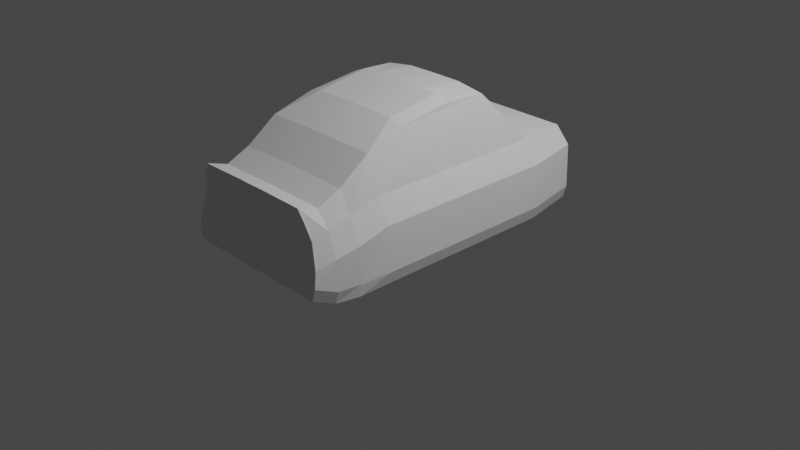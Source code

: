 # Source: car.blend  (saved by Blender 2.91.10; exported with 4.5.12 LTS)
import bpy
from mathutils import Matrix  # noqa: F401  (used for matrix-valued properties, if any)

bpy.ops.wm.read_factory_settings(use_empty=True)
scene = bpy.context.scene
scene.name = 'Scene'

# ---- collections
col_collection = bpy.data.collections.new('Collection'); scene.collection.children.link(col_collection)

# ---- world
world_world = bpy.data.worlds.new('World'); scene.world = world_world
world_world.use_nodes = True; world_world.node_tree.nodes.clear()
_N = world_world.node_tree.nodes; _L = world_world.node_tree.links
n0 = _N.new('ShaderNodeOutputWorld'); n0.name = 'World Output'; n0.location = (300, 300)
n1 = _N.new('ShaderNodeBackground'); n1.name = 'Background'; n1.location = (10, 300)
n1.inputs[0].default_value = (0.05088, 0.05088, 0.05088, 1.0)
_L.new(n1.outputs[0], n0.inputs[0])
n0.is_active_output = True
world_world.color = (0.05088, 0.05088, 0.05088)
world_world.use_sun_shadow = False
world_world.sun_shadow_jitter_overblur = 0.0

# ---- cameras
cam_camera = bpy.data.cameras.new('Camera')
cam_camera.clip_end = 100.0
cam_camera.ortho_scale = 7.314

# ---- lights
light_light = bpy.data.lights.new('Light', 'POINT')
light_light.transmission_factor = 0.0
light_light.energy = 1000.0
light_light.shadow_soft_size = 0.1
light_light.shadow_maximum_resolution = 0.006
light_light.use_absolute_resolution = True

# ---- meshes
me_cube_001 = bpy.data.meshes.new('Cube.001')
me_cube_001.from_pydata([(0.0, 1.0, 0.5991), (0.0, 1.0, 0.1274), (0.0, -1.0, 0.5991), (0.0, -1.0, 0.1274), (-0.9329, 1.0, 0.5912), (-0.9487, 1.0, 0.1274), (-0.9223, -1.0, 0.5912), (-0.9382, -1.0, 0.1274), (0.0, 1.0, 0.00101), (0.0, -1.0, 0.00101), (-0.9103, 1.0, -0.004484), (-0.8997, -1.0, -0.004484), (0.0, 0.981, 0.8469), (0.0, -1.0, 0.8469), (-0.7905, 0.981, 0.8364), (-0.7905, -1.0, 0.8364), (0.0, 0.4721, 1.437), (0.0, -0.9962, 1.213), (-0.6404, 0.4721, 1.388), (-0.6602, -1.0, 1.206), (-0.3301, -1.0, 1.21), (0.0, 0.0, 1.475), (-0.3301, 0.4721, 1.434), (-0.6338, 0.0, 1.413), (-0.3301, 0.0, 1.472), (-0.4951, -1.0, 1.208), (0.0, -0.5741, 1.39), (-0.165, -0.9981, 1.211), (-0.6404, -0.576, 1.341), (-0.3301, -0.576, 1.386), (-0.165, 0.0, 1.473), (-0.4951, 0.0, 1.47), (-0.165, -0.575, 1.388), (-0.4951, -0.576, 1.384), (0.0, -1.324, 0.5185), (0.0, -1.324, 0.1259), (-0.9213, -1.324, 0.5106), (-0.9187, -1.324, 0.1259), (0.0, -1.324, -0.0005193), (-0.8987, -1.324, -0.006014), (0.0, -1.324, 0.7663), (-0.7894, -1.324, 0.7557), (0.0, -1.32, 0.9803), (-0.6592, -1.324, 0.9736), (-0.3291, -1.324, 0.977), (-0.4941, -1.324, 0.9753), (-0.164, -1.322, 0.9786), (0.0, -1.572, 0.4568), (0.0, -1.572, 0.1401), (-0.8862, -1.572, 0.4489), (-0.902, -1.572, 0.1401), (0.0, -1.572, 0.01374), (-0.8636, -1.572, 0.008242), (0.0, -1.572, 0.7046), (-0.7886, -1.572, 0.694), (0.0, -1.568, 0.868), (-0.6584, -1.572, 0.8612), (-0.3283, -1.572, 0.8646), (-0.4933, -1.572, 0.8629), (-0.1632, -1.57, 0.8663), (0.0, -1.784, 0.4018), (0.0, -1.809, 0.2307), (-0.8433, -1.77, 0.3938), (-0.8591, -1.796, 0.2307), (0.0, -1.809, 0.1043), (-0.8207, -1.796, 0.09882), (0.0, -1.762, 0.6496), (-0.7721, -1.74, 0.639), (0.0, -1.793, 0.9396), (-0.6577, -1.79, 0.9328), (-0.3276, -1.79, 0.9362), (-0.4926, -1.79, 0.9345), (-0.1625, -1.788, 0.9379), (-0.394, -1.762, 0.6443), (-0.5751, -1.79, 0.9337), (-0.7228, -1.777, 0.8176), (0.0, -1.779, 0.8262), (-0.245, -1.789, 0.937), (-0.4101, -1.79, 0.9354), (-0.08126, -1.79, 0.9387), (-0.3276, -1.789, 0.9362), (0.0, 1.62, 0.6151), (0.0, 1.62, 0.1433), (-0.8305, 1.605, 0.6072), (-0.8463, 1.605, 0.1433), (0.0, 1.62, 0.01696), (-0.8079, 1.605, 0.01146), (0.0, 1.565, 0.8036), (-0.7033, 1.565, 0.8022), (0.0, 1.686, 0.5535), (0.0, 1.695, 0.1861), (-0.7625, 1.655, 0.557), (-0.7783, 1.665, 0.1565), (0.0, 1.695, 0.05969), (-0.7652, 1.665, 0.0542), (0.0, 1.63, 0.7421), (-0.6463, 1.63, 0.7379)], [], [(0, 1, 82, 81), (12, 0, 81, 87), (7, 6, 4, 5), (25, 19, 43, 45), (1, 8, 85, 82), (1, 0, 2, 3), (10, 8, 9, 11), (13, 17, 42, 40), (7, 5, 10, 11), (1, 3, 9, 8), (14, 15, 19, 28, 23, 18), (2, 0, 12, 13), (15, 6, 36, 41), (4, 6, 15, 14), (33, 28, 19, 25), (13, 12, 16, 21, 26, 17), (12, 14, 18, 22, 16), (11, 9, 38, 39), (32, 29, 20, 27), (16, 22, 24, 30, 21), (22, 18, 23, 31, 24), (26, 32, 27, 17), (21, 30, 32, 26), (30, 24, 29, 32), (9, 3, 35, 38), (29, 33, 25, 20), (24, 31, 33, 29), (31, 23, 28, 33), (46, 44, 57, 59), (37, 39, 52, 50), (40, 42, 55, 53), (39, 38, 51, 52), (43, 41, 54, 56), (27, 20, 44, 46), (20, 25, 45, 44), (6, 7, 37, 36), (17, 27, 46, 42), (19, 15, 41, 43), (3, 2, 34, 35), (7, 11, 39, 37), (2, 13, 40, 34), (58, 56, 69, 74, 71), (49, 50, 63, 62), (54, 49, 62, 67), (47, 53, 66, 60), (55, 59, 72, 79, 68), (38, 35, 48, 51), (44, 45, 58, 57), (42, 46, 59, 55), (34, 40, 53, 47), (41, 36, 49, 54), (36, 37, 50, 49), (45, 43, 56, 58), (35, 34, 47, 48), (61, 60, 62, 63), (61, 63, 65, 64), (62, 60, 66, 73, 67), (71, 80, 78), (67, 73, 66, 76, 68, 79, 72, 80, 71, 74, 69, 75), (48, 47, 60, 61), (56, 54, 67, 75, 69), (52, 51, 64, 65), (53, 55, 68, 76, 66), (50, 52, 65, 63), (59, 57, 70, 77, 72), (51, 48, 61, 64), (57, 58, 71, 78, 70), (78, 77, 70), (78, 80, 77), (80, 72, 77), (85, 86, 94, 93), (86, 84, 92, 94), (83, 88, 96, 91), (10, 5, 84, 86), (4, 14, 88, 83), (8, 10, 86, 85), (14, 12, 87, 88), (5, 4, 83, 84), (92, 90, 93, 94), (92, 91, 89, 90), (89, 91, 96, 95), (81, 82, 90, 89), (87, 81, 89, 95), (88, 87, 95, 96), (82, 85, 93, 90), (84, 83, 91, 92)])
_uv = me_cube_001.uv_layers.new(name='UVMap')
_uv.uv.foreach_set('vector', [0.875, 0.5, 0.625, 0.5, 0.625, 0.5, 0.875, 0.5, 0.875, 0.5, 0.875, 0.5, 0.875, 0.5, 0.875, 0.5, 0.375, 0.5, 0.625, 0.5, 0.625, 0.75, 0.375, 0.75, 0.3125, 0.75, 0.375, 0.75, 0.375, 0.75, 0.3125, 0.75, 0.625, 0.5, 0.625, 0.5, 0.625, 0.5, 0.625, 0.5, 0.625, 0.5, 0.875, 0.5, 0.875, 0.75, 0.625, 0.75, 0.375, 0.0, 0.625, 0.0, 0.625, 0.25, 0.375, 0.25, 0.875, 0.75, 0.875, 0.75, 0.875, 0.75, 0.875, 0.75, 0.375, 0.5, 0.375, 0.75, 0.375, 0.75, 0.375, 0.5, 0.625, 0.5, 0.625, 0.75, 0.625, 0.75, 0.625, 0.5, 0.625, 0.75, 0.625, 0.5, 0.625, 0.5, 0.625, 0.5625, 0.625, 0.625, 0.625, 0.75, 0.875, 0.75, 0.875, 0.5, 0.875, 0.5, 0.875, 0.75, 0.625, 0.5, 0.625, 0.5, 0.625, 0.5, 0.625, 0.5, 0.625, 0.75, 0.625, 0.5, 0.625, 0.5, 0.625, 0.75, 0.3125, 0.6875, 0.375, 0.6875, 0.375, 0.75, 0.3125, 0.75, 0.875, 0.75, 0.875, 0.5, 0.875, 0.5, 0.875, 0.625, 0.875, 0.6875, 0.875, 0.75, 0.625, 0.5, 0.625, 0.25, 0.625, 0.25, 0.625, 0.375, 0.625, 0.5, 0.375, 0.25, 0.625, 0.25, 0.625, 0.25, 0.375, 0.25, 0.1875, 0.6875, 0.25, 0.6875, 0.25, 0.75, 0.1875, 0.75, 0.125, 0.5, 0.25, 0.5, 0.25, 0.625, 0.1875, 0.625, 0.125, 0.625, 0.25, 0.5, 0.375, 0.5, 0.375, 0.625, 0.3125, 0.625, 0.25, 0.625, 0.125, 0.6875, 0.1875, 0.6875, 0.1875, 0.75, 0.125, 0.75, 0.125, 0.625, 0.1875, 0.625, 0.1875, 0.6875, 0.125, 0.6875, 0.1875, 0.625, 0.25, 0.625, 0.25, 0.6875, 0.1875, 0.6875, 0.625, 0.75, 0.625, 0.75, 0.625, 0.75, 0.625, 0.75, 0.25, 0.6875, 0.3125, 0.6875, 0.3125, 0.75, 0.25, 0.75, 0.25, 0.625, 0.3125, 0.625, 0.3125, 0.6875, 0.25, 0.6875, 0.3125, 0.625, 0.375, 0.625, 0.375, 0.6875, 0.3125, 0.6875, 0.1875, 0.75, 0.25, 0.75, 0.25, 0.75, 0.1875, 0.75, 0.375, 0.5, 0.375, 0.5, 0.375, 0.5, 0.375, 0.5, 0.875, 0.75, 0.875, 0.75, 0.875, 0.75, 0.875, 0.75, 0.375, 0.25, 0.625, 0.25, 0.625, 0.25, 0.375, 0.25, 0.625, 0.5, 0.625, 0.5, 0.625, 0.5, 0.625, 0.5, 0.1875, 0.75, 0.25, 0.75, 0.25, 0.75, 0.1875, 0.75, 0.25, 0.75, 0.3125, 0.75, 0.3125, 0.75, 0.25, 0.75, 0.625, 0.5, 0.375, 0.5, 0.375, 0.5, 0.625, 0.5, 0.125, 0.75, 0.1875, 0.75, 0.1875, 0.75, 0.125, 0.75, 0.625, 0.5, 0.625, 0.5, 0.625, 0.5, 0.625, 0.5, 0.625, 0.75, 0.875, 0.75, 0.875, 0.75, 0.625, 0.75, 0.375, 0.5, 0.375, 0.5, 0.375, 0.5, 0.375, 0.5, 0.875, 0.75, 0.875, 0.75, 0.875, 0.75, 0.875, 0.75, 0.3125, 0.75, 0.375, 0.75, 0.375, 0.75, 0.3438, 0.75, 0.3125, 0.75, 0.625, 0.5, 0.375, 0.5, 0.375, 0.5, 0.625, 0.5, 0.625, 0.5, 0.625, 0.5, 0.625, 0.5, 0.625, 0.5, 0.875, 0.75, 0.875, 0.75, 0.875, 0.75, 0.875, 0.75, 0.125, 0.75, 0.1875, 0.75, 0.1875, 0.75, 0.1562, 0.75, 0.125, 0.75, 0.625, 0.75, 0.625, 0.75, 0.625, 0.75, 0.625, 0.75, 0.25, 0.75, 0.3125, 0.75, 0.3125, 0.75, 0.25, 0.75, 0.125, 0.75, 0.1875, 0.75, 0.1875, 0.75, 0.125, 0.75, 0.875, 0.75, 0.875, 0.75, 0.875, 0.75, 0.875, 0.75, 0.625, 0.5, 0.625, 0.5, 0.625, 0.5, 0.625, 0.5, 0.625, 0.5, 0.375, 0.5, 0.375, 0.5, 0.625, 0.5, 0.3125, 0.75, 0.375, 0.75, 0.375, 0.75, 0.3125, 0.75, 0.625, 0.75, 0.875, 0.75, 0.875, 0.75, 0.625, 0.75, 0.375, 0.75, 0.625, 0.75, 0.625, 1.0, 0.375, 1.0, 0.375, 0.75, 0.375, 1.0, 0.375, 1.0, 0.375, 0.75, 0.625, 1.0, 0.625, 0.75, 0.625, 0.75, 0.625, 0.875, 0.625, 1.0, 0.625, 0.9375, 0.625, 0.875, 0.625, 0.9062, 0.625, 1.0, 0.625, 0.875, 0.625, 0.75, 0.625, 0.75, 0.625, 0.75, 0.625, 0.7812, 0.625, 0.8125, 0.625, 0.875, 0.625, 0.9375, 0.625, 0.9688, 0.625, 1.0, 0.625, 1.0, 0.625, 0.75, 0.875, 0.75, 0.875, 0.75, 0.625, 0.75, 0.625, 0.5, 0.625, 0.5, 0.625, 0.5, 0.625, 0.5, 0.625, 0.5, 0.375, 0.25, 0.625, 0.25, 0.625, 0.25, 0.375, 0.25, 0.875, 0.75, 0.875, 0.75, 0.875, 0.75, 0.875, 0.75, 0.875, 0.75, 0.375, 0.5, 0.375, 0.5, 0.375, 0.5, 0.375, 0.5, 0.1875, 0.75, 0.25, 0.75, 0.25, 0.75, 0.2188, 0.75, 0.1875, 0.75, 0.625, 0.75, 0.625, 0.75, 0.625, 0.75, 0.625, 0.75, 0.25, 0.75, 0.3125, 0.75, 0.3125, 0.75, 0.2812, 0.75, 0.25, 0.75, 0.625, 0.9062, 0.625, 0.8438, 0.625, 0.875, 0.625, 0.9062, 0.625, 0.875, 0.625, 0.8438, 0.625, 0.875, 0.625, 0.8125, 0.625, 0.8438, 0.625, 0.0, 0.375, 0.0, 0.375, 0.0, 0.625, 0.0, 0.375, 0.75, 0.375, 0.75, 0.375, 0.75, 0.375, 0.75, 0.625, 0.75, 0.625, 0.75, 0.625, 0.75, 0.625, 0.75, 0.375, 0.75, 0.375, 0.75, 0.375, 0.75, 0.375, 0.75, 0.625, 0.75, 0.625, 0.75, 0.625, 0.75, 0.625, 0.75, 0.625, 0.0, 0.375, 0.0, 0.375, 0.0, 0.625, 0.0, 0.625, 0.25, 0.625, 0.5, 0.625, 0.5, 0.625, 0.25, 0.375, 0.75, 0.625, 0.75, 0.625, 0.75, 0.375, 0.75, 0.375, 0.25, 0.375, 0.5, 0.375, 0.5, 0.375, 0.25, 0.375, 0.25, 0.625, 0.25, 0.625, 0.5, 0.375, 0.5, 0.625, 0.5, 0.625, 0.25, 0.625, 0.25, 0.625, 0.5, 0.875, 0.5, 0.625, 0.5, 0.625, 0.5, 0.875, 0.5, 0.875, 0.5, 0.875, 0.5, 0.875, 0.5, 0.875, 0.5, 0.625, 0.25, 0.625, 0.5, 0.625, 0.5, 0.625, 0.25, 0.625, 0.5, 0.625, 0.5, 0.625, 0.5, 0.625, 0.5, 0.375, 0.75, 0.625, 0.75, 0.625, 0.75, 0.375, 0.75])
me_cube_001.use_remesh_fix_poles = True
me_cube_001.use_remesh_preserve_attributes = False
me_cube_001.use_mirror_vertex_groups = False
me_cube_001.update()

# ---- objects
ob_light = bpy.data.objects.new('Light', light_light)
ob_camera = bpy.data.objects.new('Camera', cam_camera)
ob_empty_002 = bpy.data.objects.new('Empty.002', None)
ob_empty_001 = bpy.data.objects.new('Empty.001', None)
ob_empty_004 = bpy.data.objects.new('Empty.004', None)
ob_empty_005 = bpy.data.objects.new('Empty.005', None)
ob_cube = bpy.data.objects.new('Cube', me_cube_001)

# ---- transforms, parenting, visibility, modifiers, constraints
ob_light.location = (4.076, 1.005, 5.904)
ob_light.rotation_euler = (0.6503, 0.05522, 1.866)
ob_light.lock_rotations_4d = False
ob_light.empty_display_type = 'ARROWS'
ob_light.color = (0.0, 0.0, 0.0, 0.0)
ob_light.lineart.crease_threshold = 0.0
ob_camera.location = (7.359, -6.926, 4.958)
ob_camera.rotation_euler = (1.109, 0.0, 0.8149)
ob_camera.lock_rotations_4d = False
ob_camera.empty_display_type = 'ARROWS'
ob_camera.color = (0.0, 0.0, 0.0, 0.0)
ob_camera.display_type = 'WIRE'
ob_camera.lineart.crease_threshold = 0.0
ob_empty_002.location = (3.534, 0.0, -2.285)
ob_empty_002.rotation_euler = (1.571, -1.571, 0.0)
ob_empty_002.scale = (5.0, 5.0, 1.0)
ob_empty_002.empty_display_type = 'IMAGE'
ob_empty_002.empty_display_size = 5.0
ob_empty_002.show_empty_image_perspective = False
ob_empty_002.use_empty_image_alpha = True
ob_empty_002.empty_image_side = 'FRONT'
ob_empty_002.color = (1.0, 1.0, 1.0, 0.1915)
ob_empty_002.lineart.crease_threshold = 0.0
ob_empty_001.location = (2.264, -7.845, 0.0)
ob_empty_001.rotation_euler = (0.0, 0.0, 3.142)
ob_empty_001.scale = (5.0, 5.0, 1.0)
ob_empty_001.empty_display_type = 'IMAGE'
ob_empty_001.empty_display_size = 5.0
ob_empty_001.show_empty_image_perspective = False
ob_empty_001.use_empty_image_alpha = True
ob_empty_001.color = (1.0, 1.0, 1.0, 0.1348)
ob_empty_001.lineart.crease_threshold = 0.0
ob_empty_004.location = (0.0, 9.558, -2.323)
ob_empty_004.rotation_euler = (3.142, -1.571, 0.0)
ob_empty_004.scale = (5.0, 5.0, 1.0)
ob_empty_004.empty_display_type = 'IMAGE'
ob_empty_004.empty_display_size = 5.0
ob_empty_004.show_empty_image_perspective = False
ob_empty_004.use_empty_image_alpha = True
ob_empty_004.color = (1.0, 1.0, 1.0, 0.1702)
ob_empty_004.lineart.crease_threshold = 0.0
ob_empty_005.location = (-1.436, 0.0, -2.129)
ob_empty_005.rotation_euler = (1.571, -1.571, 0.0)
ob_empty_005.scale = (5.0, 5.0, 1.0)
ob_empty_005.empty_display_type = 'IMAGE'
ob_empty_005.empty_display_size = 5.0
ob_empty_005.show_empty_image_perspective = False
ob_empty_005.use_empty_image_alpha = True
ob_empty_005.empty_image_side = 'BACK'
ob_empty_005.color = (1.0, 1.0, 1.0, 0.1135)
ob_empty_005.lineart.crease_threshold = 0.0
ob_cube.location = (0.0, 0.0, 0.0)
ob_cube.lineart.crease_threshold = 0.0
_m = ob_cube.modifiers.new('Mirror', 'MIRROR')
_m.use_clip = True

# ---- collection membership
col_collection.objects.link(ob_light)
col_collection.objects.link(ob_camera)
col_collection.objects.link(ob_empty_002)
col_collection.objects.link(ob_empty_001)
col_collection.objects.link(ob_empty_004)
col_collection.objects.link(ob_empty_005)
col_collection.objects.link(ob_cube)

# ---- scene / render settings (as saved in the file)
scene.camera = ob_camera
scene.frame_start = 1; scene.frame_end = 250; scene.frame_set(1)
scene.render.engine = 'BLENDER_EEVEE_NEXT'
scene.cycles.use_denoising = False
scene.cycles.samples = 128
scene.cycles.sampling_pattern = 'TABULATED_SOBOL'
scene.cycles.use_adaptive_sampling = False
scene.cycles.use_light_tree = False
scene.view_settings.view_transform = 'Filmic'
bpy.context.view_layer.update()
